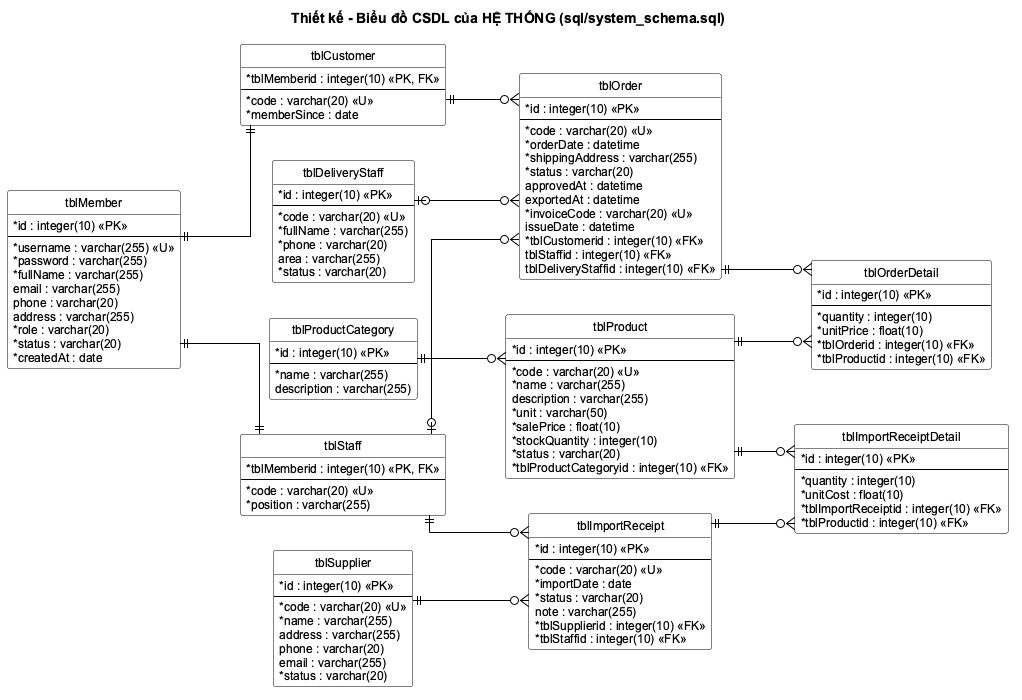

The diagram above was rendered by PlantUML. Its source (embedded in the PNG):
@startuml
!include _style.iuml
left to right direction
skinparam linetype ortho
title Thiết kế - Biểu đồ CSDL của HỆ THỐNG (sql/system_schema.sql)

entity tblMember {
  * id : integer(10) <<PK>>
  --
  * username : varchar(255) <<U>>
  * password : varchar(255)
  * fullName : varchar(255)
  email : varchar(255)
  phone : varchar(20)
  address : varchar(255)
  * role : varchar(20)
  * status : varchar(20)
  * createdAt : date
}
entity tblCustomer {
  * tblMemberid : integer(10) <<PK, FK>>
  --
  * code : varchar(20) <<U>>
  * memberSince : date
}
entity tblStaff {
  * tblMemberid : integer(10) <<PK, FK>>
  --
  * code : varchar(20) <<U>>
  * position : varchar(255)
}
entity tblDeliveryStaff {
  * id : integer(10) <<PK>>
  --
  * code : varchar(20) <<U>>
  * fullName : varchar(255)
  * phone : varchar(20)
  area : varchar(255)
  * status : varchar(20)
}
entity tblSupplier {
  * id : integer(10) <<PK>>
  --
  * code : varchar(20) <<U>>
  * name : varchar(255)
  address : varchar(255)
  phone : varchar(20)
  email : varchar(255)
  * status : varchar(20)
}
entity tblProductCategory {
  * id : integer(10) <<PK>>
  --
  * name : varchar(255)
  description : varchar(255)
}
entity tblProduct {
  * id : integer(10) <<PK>>
  --
  * code : varchar(20) <<U>>
  * name : varchar(255)
  description : varchar(255)
  * unit : varchar(50)
  * salePrice : float(10)
  * stockQuantity : integer(10)
  * status : varchar(20)
  * tblProductCategoryid : integer(10) <<FK>>
}
entity tblImportReceipt {
  * id : integer(10) <<PK>>
  --
  * code : varchar(20) <<U>>
  * importDate : date
  * status : varchar(20)
  note : varchar(255)
  * tblSupplierid : integer(10) <<FK>>
  * tblStaffid : integer(10) <<FK>>
}
entity tblImportReceiptDetail {
  * id : integer(10) <<PK>>
  --
  * quantity : integer(10)
  * unitCost : float(10)
  * tblImportReceiptid : integer(10) <<FK>>
  * tblProductid : integer(10) <<FK>>
}
entity tblOrder {
  * id : integer(10) <<PK>>
  --
  * code : varchar(20) <<U>>
  * orderDate : datetime
  * shippingAddress : varchar(255)
  * status : varchar(20)
  approvedAt : datetime
  exportedAt : datetime
  * invoiceCode : varchar(20) <<U>>
  issueDate : datetime
  * tblCustomerid : integer(10) <<FK>>
  tblStaffid : integer(10) <<FK>>
  tblDeliveryStaffid : integer(10) <<FK>>
}
entity tblOrderDetail {
  * id : integer(10) <<PK>>
  --
  * quantity : integer(10)
  * unitPrice : float(10)
  * tblOrderid : integer(10) <<FK>>
  * tblProductid : integer(10) <<FK>>
}

tblMember ||--|| tblCustomer
tblMember ||--|| tblStaff
tblProductCategory ||--o{ tblProduct
tblSupplier ||--o{ tblImportReceipt
tblStaff ||--o{ tblImportReceipt
tblImportReceipt ||--o{ tblImportReceiptDetail
tblProduct ||--o{ tblImportReceiptDetail
tblCustomer ||--o{ tblOrder
tblStaff |o--o{ tblOrder
tblDeliveryStaff |o--o{ tblOrder
tblOrder ||--o{ tblOrderDetail
tblProduct ||--o{ tblOrderDetail
@enduml